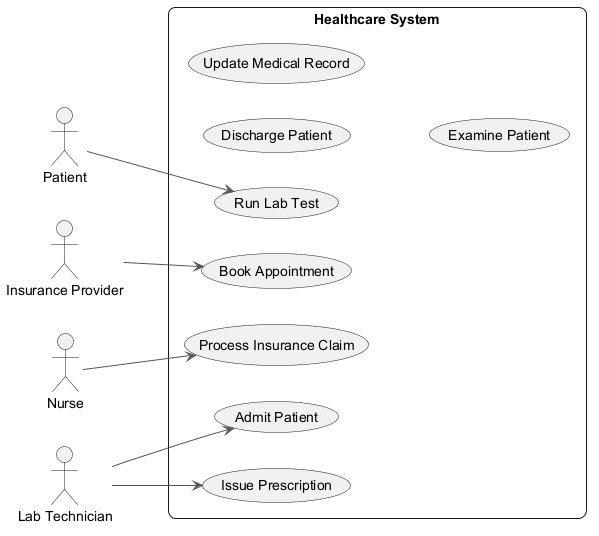

The diagram above was rendered by PlantUML. Its source (embedded in the PNG):
@startuml
skinparam backgroundColor #FFFFFF
skinparam roundCorner 15
skinparam ArrowColor #555555
left to right direction
actor "Patient" as P
actor "Insurance Provider" as IP
actor "Nurse" as N
actor "Lab Technician" as LT
rectangle "Healthcare System" {
  usecase "Run Lab Test" as UC_RunLabTest
  usecase "Discharge Patient" as UC_DischargePatient
  usecase "Issue Prescription" as UC_IssuePrescription
  usecase "Update Medical Record" as UC_UpdateMedicalRecord
  usecase "Process Insurance Claim" as UC_ProcessInsuranceClaim
  usecase "Examine Patient" as UC_ExaminePatient
  usecase "Book Appointment" as UC_BookAppointment
  usecase "Admit Patient" as UC_AdmitPatient
}
P --> UC_RunLabTest
IP --> UC_BookAppointment
N --> UC_ProcessInsuranceClaim
LT --> UC_AdmitPatient
LT --> UC_IssuePrescription
@enduml